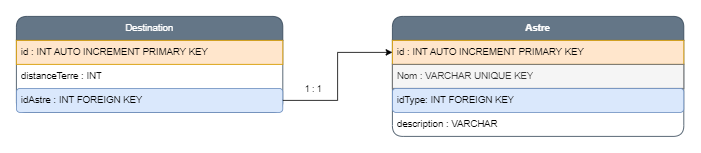

The diagram above was exported from draw.io. Its source (the exported page's mxGraphModel, read from the mxfile embedded in the PNG):
<mxGraphModel dx="1635" dy="838" grid="1" gridSize="10" guides="1" tooltips="1" connect="1" arrows="1" fold="1" page="1" pageScale="1" pageWidth="827" pageHeight="1169" math="0" shadow="0">
  <root>
    <mxCell id="0" />
    <mxCell id="1" parent="0" />
    <mxCell id="DlRKCswvBXi404O-7Rlm-1" value="Destination" style="swimlane;fontStyle=0;childLayout=stackLayout;horizontal=1;startSize=30;horizontalStack=0;resizeParent=1;resizeParentMax=0;resizeLast=0;collapsible=1;marginBottom=0;whiteSpace=wrap;html=1;rounded=1;fillColor=#647687;fontColor=#ffffff;strokeColor=#314354;" vertex="1" parent="1">
      <mxGeometry x="130" y="700" width="333" height="120" as="geometry" />
    </mxCell>
    <mxCell id="DlRKCswvBXi404O-7Rlm-2" value="id : INT AUTO INCREMENT PRIMARY KEY" style="text;strokeColor=#d79b00;fillColor=#ffe6cc;align=left;verticalAlign=middle;spacingLeft=4;spacingRight=4;overflow=hidden;points=[[0,0.5],[1,0.5]];portConstraint=eastwest;rotatable=0;whiteSpace=wrap;html=1;" vertex="1" parent="DlRKCswvBXi404O-7Rlm-1">
      <mxGeometry y="30" width="333" height="30" as="geometry" />
    </mxCell>
    <mxCell id="DlRKCswvBXi404O-7Rlm-3" value="distanceTerre : INT" style="text;strokeColor=none;fillColor=none;align=left;verticalAlign=middle;spacingLeft=4;spacingRight=4;overflow=hidden;points=[[0,0.5],[1,0.5]];portConstraint=eastwest;rotatable=0;whiteSpace=wrap;html=1;rounded=1;" vertex="1" parent="DlRKCswvBXi404O-7Rlm-1">
      <mxGeometry y="60" width="333" height="30" as="geometry" />
    </mxCell>
    <mxCell id="DlRKCswvBXi404O-7Rlm-4" value="idAstre : INT FOREIGN KEY" style="text;strokeColor=#6c8ebf;fillColor=#dae8fc;align=left;verticalAlign=middle;spacingLeft=4;spacingRight=4;overflow=hidden;points=[[0,0.5],[1,0.5]];portConstraint=eastwest;rotatable=0;whiteSpace=wrap;html=1;rounded=1;" vertex="1" parent="DlRKCswvBXi404O-7Rlm-1">
      <mxGeometry y="90" width="333" height="30" as="geometry" />
    </mxCell>
    <mxCell id="DlRKCswvBXi404O-7Rlm-5" value="&lt;b&gt;Astre&lt;/b&gt;" style="swimlane;fontStyle=0;childLayout=stackLayout;horizontal=1;startSize=30;horizontalStack=0;resizeParent=1;resizeParentMax=0;resizeLast=0;collapsible=1;marginBottom=0;whiteSpace=wrap;html=1;rounded=1;fillColor=#647687;fontColor=#ffffff;strokeColor=#314354;" vertex="1" parent="1">
      <mxGeometry x="600" y="700" width="364.25" height="150" as="geometry" />
    </mxCell>
    <mxCell id="DlRKCswvBXi404O-7Rlm-6" value="id : INT AUTO INCREMENT PRIMARY KEY" style="text;strokeColor=#d79b00;fillColor=#ffe6cc;align=left;verticalAlign=middle;spacingLeft=4;spacingRight=4;overflow=hidden;points=[[0,0.5],[1,0.5]];portConstraint=eastwest;rotatable=0;whiteSpace=wrap;html=1;" vertex="1" parent="DlRKCswvBXi404O-7Rlm-5">
      <mxGeometry y="30" width="364.25" height="30" as="geometry" />
    </mxCell>
    <mxCell id="DlRKCswvBXi404O-7Rlm-7" value="Nom : VARCHAR UNIQUE KEY" style="text;strokeColor=#666666;fillColor=#f5f5f5;align=left;verticalAlign=middle;spacingLeft=4;spacingRight=4;overflow=hidden;points=[[0,0.5],[1,0.5]];portConstraint=eastwest;rotatable=0;whiteSpace=wrap;html=1;fontColor=#333333;" vertex="1" parent="DlRKCswvBXi404O-7Rlm-5">
      <mxGeometry y="60" width="364.25" height="30" as="geometry" />
    </mxCell>
    <mxCell id="DlRKCswvBXi404O-7Rlm-8" value="idType: INT FOREIGN KEY" style="text;strokeColor=#6c8ebf;fillColor=#dae8fc;align=left;verticalAlign=middle;spacingLeft=4;spacingRight=4;overflow=hidden;points=[[0,0.5],[1,0.5]];portConstraint=eastwest;rotatable=0;whiteSpace=wrap;html=1;rounded=1;" vertex="1" parent="DlRKCswvBXi404O-7Rlm-5">
      <mxGeometry y="90" width="364.25" height="30" as="geometry" />
    </mxCell>
    <mxCell id="DlRKCswvBXi404O-7Rlm-9" value="description : VARCHAR" style="text;strokeColor=none;fillColor=none;align=left;verticalAlign=middle;spacingLeft=4;spacingRight=4;overflow=hidden;points=[[0,0.5],[1,0.5]];portConstraint=eastwest;rotatable=0;whiteSpace=wrap;html=1;rounded=1;" vertex="1" parent="DlRKCswvBXi404O-7Rlm-5">
      <mxGeometry y="120" width="364.25" height="30" as="geometry" />
    </mxCell>
    <mxCell id="DlRKCswvBXi404O-7Rlm-11" style="edgeStyle=orthogonalEdgeStyle;rounded=0;orthogonalLoop=1;jettySize=auto;html=1;entryX=0;entryY=0.5;entryDx=0;entryDy=0;" edge="1" parent="1" source="DlRKCswvBXi404O-7Rlm-4" target="DlRKCswvBXi404O-7Rlm-6">
      <mxGeometry relative="1" as="geometry" />
    </mxCell>
    <mxCell id="DlRKCswvBXi404O-7Rlm-12" value="1 : 1" style="edgeLabel;html=1;align=center;verticalAlign=middle;resizable=0;points=[];" vertex="1" connectable="0" parent="DlRKCswvBXi404O-7Rlm-11">
      <mxGeometry x="-0.5149" y="-2" relative="1" as="geometry">
        <mxPoint x="-11" y="-17" as="offset" />
      </mxGeometry>
    </mxCell>
  </root>
</mxGraphModel>